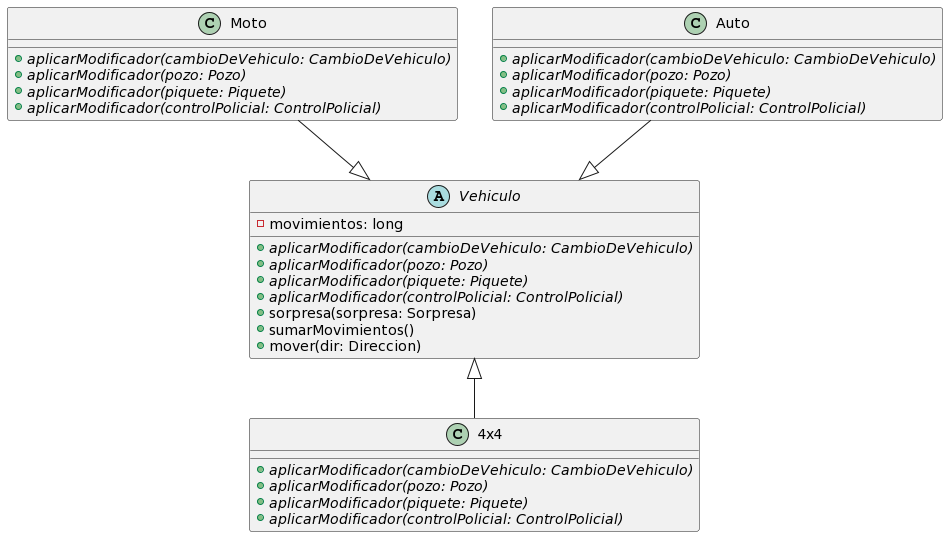

The diagram above was rendered by PlantUML. Its source (embedded in the PNG):
@startuml
abstract Vehiculo {
    - movimientos: long

    + {abstract} aplicarModificador(cambioDeVehiculo: CambioDeVehiculo)
    + {abstract} aplicarModificador(pozo: Pozo)
    + {abstract} aplicarModificador(piquete: Piquete)
    + {abstract} aplicarModificador(controlPolicial: ControlPolicial)
    + sorpresa(sorpresa: Sorpresa)
    + sumarMovimientos()
    + mover(dir: Direccion)
}

class 4x4 {
    + {abstract} aplicarModificador(cambioDeVehiculo: CambioDeVehiculo)
    + {abstract} aplicarModificador(pozo: Pozo)
    + {abstract} aplicarModificador(piquete: Piquete)
    + {abstract} aplicarModificador(controlPolicial: ControlPolicial)
}

class Moto {
    + {abstract} aplicarModificador(cambioDeVehiculo: CambioDeVehiculo)
    + {abstract} aplicarModificador(pozo: Pozo)
    + {abstract} aplicarModificador(piquete: Piquete)
    + {abstract} aplicarModificador(controlPolicial: ControlPolicial)
}

class Auto {
    + {abstract} aplicarModificador(cambioDeVehiculo: CambioDeVehiculo)
    + {abstract} aplicarModificador(pozo: Pozo)
    + {abstract} aplicarModificador(piquete: Piquete)
    + {abstract} aplicarModificador(controlPolicial: ControlPolicial)
}

4x4 -up-|> Vehiculo
Auto --|> Vehiculo
Moto --|> Vehiculo
@enduml